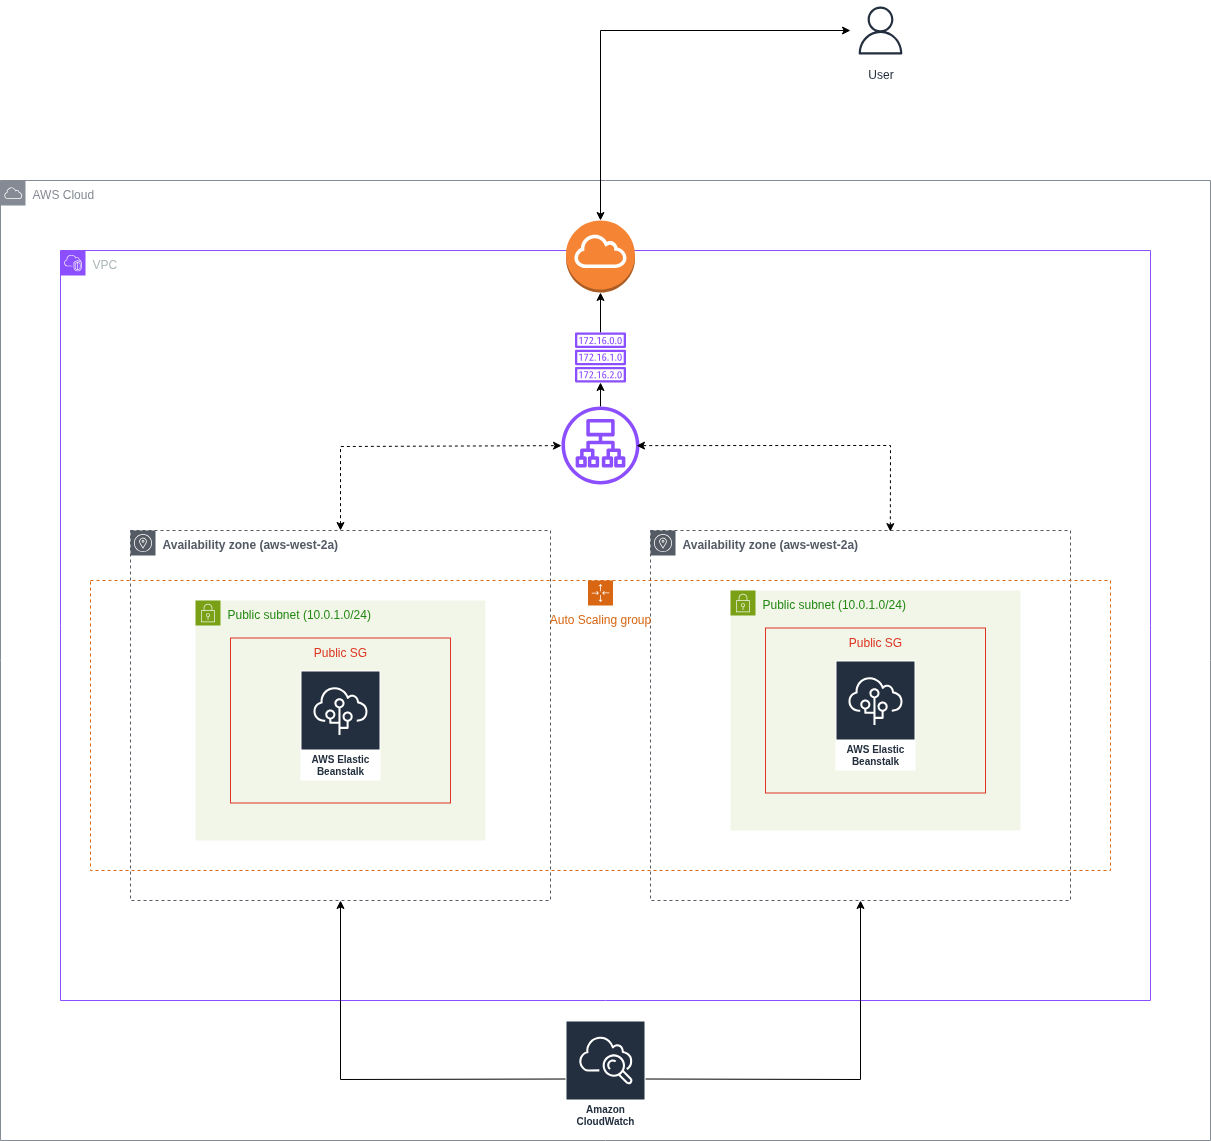

The diagram above was exported from draw.io. Its source (the exported page's mxGraphModel, read from the mxfile embedded in the PNG):
<mxGraphModel dx="2964" dy="2405" grid="1" gridSize="10" guides="1" tooltips="1" connect="1" arrows="1" fold="1" page="1" pageScale="1" pageWidth="850" pageHeight="1100" math="0" shadow="0">
  <root>
    <mxCell id="0" />
    <mxCell id="1" parent="0" />
    <mxCell id="25TFQn6fjL_QKEFqsgvU-1" value="AWS Cloud" style="sketch=0;outlineConnect=0;gradientColor=none;html=1;whiteSpace=wrap;fontSize=12;fontStyle=0;shape=mxgraph.aws4.group;grIcon=mxgraph.aws4.group_aws_cloud;strokeColor=#858B94;fillColor=none;verticalAlign=top;align=left;spacingLeft=30;fontColor=#858B94;dashed=0;" vertex="1" parent="1">
      <mxGeometry x="-60" y="-90" width="1210" height="960" as="geometry" />
    </mxCell>
    <mxCell id="rrEdvxstthudTN-k0Z0R-1" value="Availability zone (aws-west-2a)" style="sketch=0;outlineConnect=0;gradientColor=none;html=1;whiteSpace=wrap;fontSize=12;fontStyle=1;shape=mxgraph.aws4.group;grIcon=mxgraph.aws4.group_availability_zone;strokeColor=#545B64;fillColor=none;verticalAlign=top;align=left;spacingLeft=30;fontColor=#545B64;dashed=1;" vertex="1" parent="1">
      <mxGeometry x="70" y="260" width="420" height="370" as="geometry" />
    </mxCell>
    <mxCell id="rrEdvxstthudTN-k0Z0R-3" value="Availability zone (aws-west-2a)" style="sketch=0;outlineConnect=0;gradientColor=none;html=1;whiteSpace=wrap;fontSize=12;fontStyle=1;shape=mxgraph.aws4.group;grIcon=mxgraph.aws4.group_availability_zone;strokeColor=#545B64;fillColor=none;verticalAlign=top;align=left;spacingLeft=30;fontColor=#545B64;dashed=1;" vertex="1" parent="1">
      <mxGeometry x="590" y="260" width="420" height="370" as="geometry" />
    </mxCell>
    <mxCell id="RmDmSk8kArRJe0cXfuCI-1" value="Public subnet (10.0.1.0/24)" style="points=[[0,0],[0.25,0],[0.5,0],[0.75,0],[1,0],[1,0.25],[1,0.5],[1,0.75],[1,1],[0.75,1],[0.5,1],[0.25,1],[0,1],[0,0.75],[0,0.5],[0,0.25]];outlineConnect=0;gradientColor=none;html=1;whiteSpace=wrap;fontSize=12;fontStyle=0;container=1;pointerEvents=0;collapsible=0;recursiveResize=0;shape=mxgraph.aws4.group;grIcon=mxgraph.aws4.group_security_group;grStroke=0;strokeColor=#7AA116;fillColor=#F2F6E8;verticalAlign=top;align=left;spacingLeft=30;fontColor=#248814;dashed=0;" vertex="1" parent="1">
      <mxGeometry x="135" y="330" width="290" height="240" as="geometry" />
    </mxCell>
    <mxCell id="RmDmSk8kArRJe0cXfuCI-2" value="Public SG" style="fillColor=none;strokeColor=#DD3522;verticalAlign=top;fontStyle=0;fontColor=#DD3522;whiteSpace=wrap;html=1;" vertex="1" parent="RmDmSk8kArRJe0cXfuCI-1">
      <mxGeometry x="35" y="37.5" width="220" height="165" as="geometry" />
    </mxCell>
    <mxCell id="DD2JrPjLfWMCEt8u0281-5" value="AWS Elastic Beanstalk" style="sketch=0;outlineConnect=0;fontColor=#232F3E;gradientColor=none;strokeColor=#ffffff;fillColor=#232F3E;dashed=0;verticalLabelPosition=middle;verticalAlign=bottom;align=center;html=1;whiteSpace=wrap;fontSize=10;fontStyle=1;spacing=3;shape=mxgraph.aws4.productIcon;prIcon=mxgraph.aws4.elastic_beanstalk;" vertex="1" parent="RmDmSk8kArRJe0cXfuCI-1">
      <mxGeometry x="105" y="70" width="80" height="110" as="geometry" />
    </mxCell>
    <mxCell id="RmDmSk8kArRJe0cXfuCI-10" value="Public subnet (10.0.1.0/24)" style="points=[[0,0],[0.25,0],[0.5,0],[0.75,0],[1,0],[1,0.25],[1,0.5],[1,0.75],[1,1],[0.75,1],[0.5,1],[0.25,1],[0,1],[0,0.75],[0,0.5],[0,0.25]];outlineConnect=0;gradientColor=none;html=1;whiteSpace=wrap;fontSize=12;fontStyle=0;container=1;pointerEvents=0;collapsible=0;recursiveResize=0;shape=mxgraph.aws4.group;grIcon=mxgraph.aws4.group_security_group;grStroke=0;strokeColor=#7AA116;fillColor=#F2F6E8;verticalAlign=top;align=left;spacingLeft=30;fontColor=#248814;dashed=0;" vertex="1" parent="1">
      <mxGeometry x="670" y="320" width="290" height="240" as="geometry" />
    </mxCell>
    <mxCell id="RmDmSk8kArRJe0cXfuCI-11" value="Public SG" style="fillColor=none;strokeColor=#DD3522;verticalAlign=top;fontStyle=0;fontColor=#DD3522;whiteSpace=wrap;html=1;" vertex="1" parent="RmDmSk8kArRJe0cXfuCI-10">
      <mxGeometry x="35" y="37.5" width="220" height="165" as="geometry" />
    </mxCell>
    <mxCell id="RlD68nhotv2abqgV69qs-3" value="Auto Scaling group" style="points=[[0,0],[0.25,0],[0.5,0],[0.75,0],[1,0],[1,0.25],[1,0.5],[1,0.75],[1,1],[0.75,1],[0.5,1],[0.25,1],[0,1],[0,0.75],[0,0.5],[0,0.25]];outlineConnect=0;gradientColor=none;html=1;whiteSpace=wrap;fontSize=12;fontStyle=0;container=1;pointerEvents=0;collapsible=0;recursiveResize=0;shape=mxgraph.aws4.groupCenter;grIcon=mxgraph.aws4.group_auto_scaling_group;grStroke=1;strokeColor=#D86613;fillColor=none;verticalAlign=top;align=center;fontColor=#D86613;dashed=1;spacingTop=25;" vertex="1" parent="1">
      <mxGeometry x="30" y="310" width="1020" height="290" as="geometry" />
    </mxCell>
    <mxCell id="DD2JrPjLfWMCEt8u0281-6" value="AWS Elastic Beanstalk" style="sketch=0;outlineConnect=0;fontColor=#232F3E;gradientColor=none;strokeColor=#ffffff;fillColor=#232F3E;dashed=0;verticalLabelPosition=middle;verticalAlign=bottom;align=center;html=1;whiteSpace=wrap;fontSize=10;fontStyle=1;spacing=3;shape=mxgraph.aws4.productIcon;prIcon=mxgraph.aws4.elastic_beanstalk;" vertex="1" parent="RlD68nhotv2abqgV69qs-3">
      <mxGeometry x="745" y="80" width="80" height="110" as="geometry" />
    </mxCell>
    <mxCell id="a1QIe2Gs0CiCZcMSf_Ke-2" value="" style="edgeStyle=orthogonalEdgeStyle;rounded=0;orthogonalLoop=1;jettySize=auto;html=1;" edge="1" parent="1" source="DD2JrPjLfWMCEt8u0281-1" target="a1QIe2Gs0CiCZcMSf_Ke-1">
      <mxGeometry relative="1" as="geometry" />
    </mxCell>
    <mxCell id="DD2JrPjLfWMCEt8u0281-1" value="" style="sketch=0;outlineConnect=0;fontColor=#232F3E;gradientColor=none;fillColor=#8C4FFF;strokeColor=none;dashed=0;verticalLabelPosition=bottom;verticalAlign=top;align=center;html=1;fontSize=12;fontStyle=0;aspect=fixed;pointerEvents=1;shape=mxgraph.aws4.application_load_balancer;" vertex="1" parent="1">
      <mxGeometry x="501" y="136" width="78" height="78" as="geometry" />
    </mxCell>
    <mxCell id="DD2JrPjLfWMCEt8u0281-2" value="" style="endArrow=classic;startArrow=classic;html=1;rounded=0;dashed=1;" edge="1" parent="1" target="DD2JrPjLfWMCEt8u0281-1">
      <mxGeometry width="50" height="50" relative="1" as="geometry">
        <mxPoint x="280" y="260" as="sourcePoint" />
        <mxPoint x="330" y="126" as="targetPoint" />
        <Array as="points">
          <mxPoint x="280" y="176" />
        </Array>
      </mxGeometry>
    </mxCell>
    <mxCell id="DD2JrPjLfWMCEt8u0281-3" value="" style="endArrow=classic;startArrow=classic;html=1;rounded=0;dashed=1;exitX=0.571;exitY=0.003;exitDx=0;exitDy=0;exitPerimeter=0;" edge="1" parent="1" source="rrEdvxstthudTN-k0Z0R-3">
      <mxGeometry width="50" height="50" relative="1" as="geometry">
        <mxPoint x="847" y="260" as="sourcePoint" />
        <mxPoint x="576" y="175.1258064516129" as="targetPoint" />
        <Array as="points">
          <mxPoint x="830" y="175" />
        </Array>
      </mxGeometry>
    </mxCell>
    <mxCell id="DD2JrPjLfWMCEt8u0281-7" value="VPC" style="points=[[0,0],[0.25,0],[0.5,0],[0.75,0],[1,0],[1,0.25],[1,0.5],[1,0.75],[1,1],[0.75,1],[0.5,1],[0.25,1],[0,1],[0,0.75],[0,0.5],[0,0.25]];outlineConnect=0;gradientColor=none;html=1;whiteSpace=wrap;fontSize=12;fontStyle=0;container=1;pointerEvents=0;collapsible=0;recursiveResize=0;shape=mxgraph.aws4.group;grIcon=mxgraph.aws4.group_vpc2;strokeColor=#8C4FFF;fillColor=none;verticalAlign=top;align=left;spacingLeft=30;fontColor=#AAB7B8;dashed=0;" vertex="1" parent="1">
      <mxGeometry y="-20" width="1090" height="750" as="geometry" />
    </mxCell>
    <mxCell id="FwxFIdNkHd_me3ejAOfi-2" value="" style="edgeStyle=orthogonalEdgeStyle;rounded=0;orthogonalLoop=1;jettySize=auto;html=1;" edge="1" parent="DD2JrPjLfWMCEt8u0281-7" source="a1QIe2Gs0CiCZcMSf_Ke-1" target="FwxFIdNkHd_me3ejAOfi-1">
      <mxGeometry relative="1" as="geometry" />
    </mxCell>
    <mxCell id="a1QIe2Gs0CiCZcMSf_Ke-1" value="" style="sketch=0;outlineConnect=0;fontColor=#232F3E;gradientColor=none;fillColor=#8C4FFF;strokeColor=none;dashed=0;verticalLabelPosition=bottom;verticalAlign=top;align=center;html=1;fontSize=12;fontStyle=0;aspect=fixed;pointerEvents=1;shape=mxgraph.aws4.route_table;" vertex="1" parent="DD2JrPjLfWMCEt8u0281-7">
      <mxGeometry x="514.34" y="82" width="51.32" height="50" as="geometry" />
    </mxCell>
    <mxCell id="FwxFIdNkHd_me3ejAOfi-1" value="" style="outlineConnect=0;dashed=0;verticalLabelPosition=bottom;verticalAlign=top;align=center;html=1;shape=mxgraph.aws3.internet_gateway;fillColor=#F58534;gradientColor=none;" vertex="1" parent="DD2JrPjLfWMCEt8u0281-7">
      <mxGeometry x="505.5" y="-30" width="69" height="72" as="geometry" />
    </mxCell>
    <mxCell id="pCIiAUhEuYv4nebcFs9H-2" value="User" style="sketch=0;outlineConnect=0;fontColor=#232F3E;gradientColor=none;strokeColor=#232F3E;fillColor=#ffffff;dashed=0;verticalLabelPosition=bottom;verticalAlign=top;align=center;html=1;fontSize=12;fontStyle=0;aspect=fixed;shape=mxgraph.aws4.resourceIcon;resIcon=mxgraph.aws4.user;" vertex="1" parent="1">
      <mxGeometry x="790" y="-270" width="60" height="60" as="geometry" />
    </mxCell>
    <mxCell id="yCKzmbhtH4zwUhNBMpVR-1" value="" style="endArrow=classic;startArrow=classic;html=1;rounded=0;" edge="1" parent="1" source="FwxFIdNkHd_me3ejAOfi-1">
      <mxGeometry width="50" height="50" relative="1" as="geometry">
        <mxPoint x="550" y="-204.44" as="sourcePoint" />
        <mxPoint x="790" y="-239.99555555555543" as="targetPoint" />
        <Array as="points">
          <mxPoint x="540" y="-240" />
        </Array>
      </mxGeometry>
    </mxCell>
    <mxCell id="yCKzmbhtH4zwUhNBMpVR-3" value="" style="endArrow=classic;html=1;rounded=0;exitX=0;exitY=0.75;exitDx=0;exitDy=0;exitPerimeter=0;" edge="1" parent="1" target="rrEdvxstthudTN-k0Z0R-1">
      <mxGeometry width="50" height="50" relative="1" as="geometry">
        <mxPoint x="506" y="808.5" as="sourcePoint" />
        <mxPoint x="320" y="730" as="targetPoint" />
        <Array as="points">
          <mxPoint x="280" y="809" />
        </Array>
      </mxGeometry>
    </mxCell>
    <mxCell id="yCKzmbhtH4zwUhNBMpVR-4" value="" style="endArrow=classic;html=1;rounded=0;exitX=1;exitY=0.75;exitDx=0;exitDy=0;exitPerimeter=0;" edge="1" parent="1" target="rrEdvxstthudTN-k0Z0R-3">
      <mxGeometry width="50" height="50" relative="1" as="geometry">
        <mxPoint x="584.0000000000005" y="808.5" as="sourcePoint" />
        <mxPoint x="290" y="640" as="targetPoint" />
        <Array as="points">
          <mxPoint x="800" y="809" />
        </Array>
      </mxGeometry>
    </mxCell>
    <mxCell id="yCKzmbhtH4zwUhNBMpVR-5" value="Amazon CloudWatch" style="sketch=0;outlineConnect=0;fontColor=#232F3E;gradientColor=none;strokeColor=#ffffff;fillColor=#232F3E;dashed=0;verticalLabelPosition=middle;verticalAlign=bottom;align=center;html=1;whiteSpace=wrap;fontSize=10;fontStyle=1;spacing=3;shape=mxgraph.aws4.productIcon;prIcon=mxgraph.aws4.cloudwatch;" vertex="1" parent="1">
      <mxGeometry x="505" y="750" width="80" height="110" as="geometry" />
    </mxCell>
  </root>
</mxGraphModel>